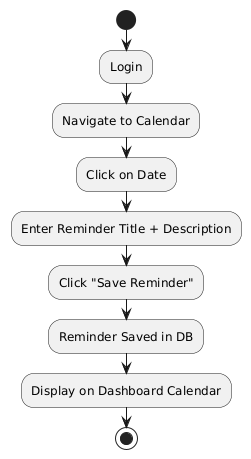

The diagram above was rendered by PlantUML. Its source (embedded in the PNG):
@startuml
start
:Login;
:Navigate to Calendar;
:Click on Date;
:Enter Reminder Title + Description;
:Click "Save Reminder";
:Reminder Saved in DB;
:Display on Dashboard Calendar;
stop
@enduml